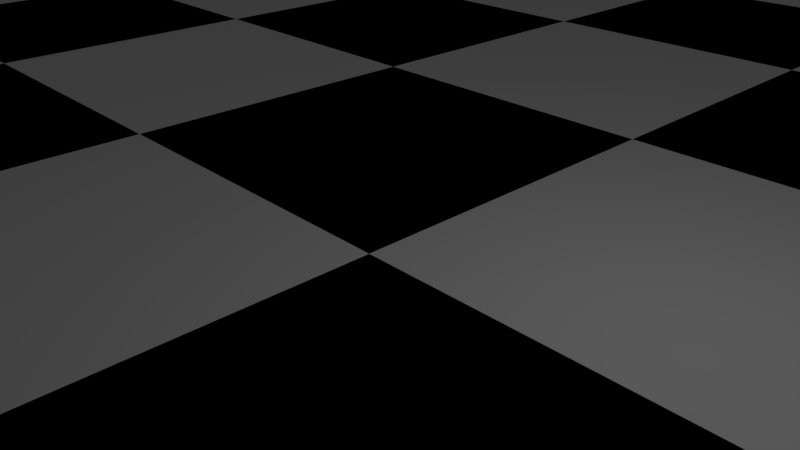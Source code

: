 # Source: Board.blend  (saved by Blender 2.79.0; exported with 4.5.12 LTS)
import bpy
from mathutils import Matrix  # noqa: F401  (used for matrix-valued properties, if any)

bpy.ops.wm.read_factory_settings(use_empty=True)
scene = bpy.context.scene
scene.name = 'Scene'

# ---- collections
col_collection_1 = bpy.data.collections.new('Collection 1'); scene.collection.children.link(col_collection_1)

# ---- materials (node trees are filled in below, after node groups)
mat_white = bpy.data.materials.new('White')
mat_white.alpha_threshold = 0.0
mat_white.use_transparent_shadow = False
mat_white.roughness = 0.5
mat_black = bpy.data.materials.new('Black')
mat_black.alpha_threshold = 0.0
mat_black.use_transparent_shadow = False
mat_black.diffuse_color = (0.0, 0.0, 0.0, 1.0)
mat_black.roughness = 0.5

# ---- material node trees

# ---- world
world_world = bpy.data.worlds.new('World'); scene.world = world_world
world_world.color = (0.05088, 0.05088, 0.05088)
world_world.use_sun_shadow = False
world_world.sun_shadow_jitter_overblur = 0.0
world_world.cycles.sampling_method = 'MANUAL'

# ---- cameras
cam_camera = bpy.data.cameras.new('Camera')
cam_camera.clip_end = 100.0
cam_camera.lens = 35.0
cam_camera.sensor_width = 32.0
cam_camera.sensor_height = 18.0
cam_camera.ortho_scale = 7.314
cam_camera.dof.focus_distance = 0.0
cam_camera.dof.aperture_fstop = 128.0

# ---- lights
light_lamp = bpy.data.lights.new('Lamp', 'POINT')
light_lamp.transmission_factor = 0.0
light_lamp.cutoff_distance = 30.0
light_lamp.energy = 100.0
light_lamp.shadow_buffer_clip_start = 1.001
light_lamp.shadow_soft_size = 0.1
light_lamp.shadow_maximum_resolution = 0.006
light_lamp.use_absolute_resolution = True

# ---- meshes
me_chessboard = bpy.data.meshes.new('Chessboard')
me_chessboard.from_pydata([(-24.0, -24.0, -1.24e-05), (-18.0, -24.0, -1.24e-05), (-12.0, -24.0, -1.24e-05), (-24.0, -18.0, -1.24e-05), (-18.0, -18.0, -1.24e-05), (-12.0, -18.0, -1.24e-05), (-24.0, -12.0, -1.24e-05), (-18.0, -12.0, -1.24e-05), (-12.0, -12.0, -1.24e-05), (-12.0, -24.0, -1.24e-05), (-6.0, -24.0, -1.24e-05), (1.812e-05, -24.0, -1.24e-05), (-12.0, -18.0, -1.24e-05), (-6.0, -18.0, -1.24e-05), (1.812e-05, -18.0, -1.24e-05), (-12.0, -12.0, -1.24e-05), (-6.0, -12.0, -1.24e-05), (1.812e-05, -12.0, -1.24e-05), (1.812e-05, -24.0, -1.24e-05), (6.0, -24.0, -1.24e-05), (12.0, -24.0, -1.24e-05), (1.812e-05, -18.0, -1.24e-05), (6.0, -18.0, -1.24e-05), (12.0, -18.0, -1.24e-05), (1.812e-05, -12.0, -1.24e-05), (6.0, -12.0, -1.24e-05), (12.0, -12.0, -1.24e-05), (12.0, -24.0, -1.24e-05), (18.0, -24.0, -1.24e-05), (24.0, -24.0, -1.24e-05), (12.0, -18.0, -1.24e-05), (18.0, -18.0, -1.24e-05), (24.0, -18.0, -1.24e-05), (12.0, -12.0, -1.24e-05), (18.0, -12.0, -1.24e-05), (24.0, -12.0, -1.24e-05), (-24.0, -12.0, -1.24e-05), (-18.0, -12.0, -1.24e-05), (-12.0, -12.0, -1.24e-05), (-24.0, -6.0, -1.24e-05), (-18.0, -6.0, -1.24e-05), (-12.0, -6.0, -1.24e-05), (-24.0, 7.629e-06, -1.24e-05), (-18.0, 7.629e-06, -1.24e-05), (-12.0, 7.629e-06, -1.24e-05), (-12.0, -12.0, -1.24e-05), (-6.0, -12.0, -1.24e-05), (1.812e-05, -12.0, -1.24e-05), (-12.0, -6.0, -1.24e-05), (-6.0, -6.0, -1.24e-05), (1.812e-05, -6.0, -1.24e-05), (-12.0, 7.629e-06, -1.24e-05), (-6.0, 7.629e-06, -1.24e-05), (1.812e-05, 7.629e-06, -1.24e-05), (1.812e-05, -12.0, -1.24e-05), (6.0, -12.0, -1.24e-05), (12.0, -12.0, -1.24e-05), (1.812e-05, -6.0, -1.24e-05), (6.0, -6.0, -1.24e-05), (12.0, -6.0, -1.24e-05), (1.812e-05, 7.629e-06, -1.24e-05), (6.0, 7.629e-06, -1.24e-05), (12.0, 7.629e-06, -1.24e-05), (12.0, -12.0, -1.24e-05), (18.0, -12.0, -1.24e-05), (24.0, -12.0, -1.24e-05), (12.0, -6.0, -1.24e-05), (18.0, -6.0, -1.24e-05), (24.0, -6.0, -1.24e-05), (12.0, 7.629e-06, -1.24e-05), (18.0, 7.629e-06, -1.24e-05), (24.0, 7.629e-06, -1.24e-05), (-24.0, 7.629e-06, -1.24e-05), (-18.0, 7.629e-06, -1.24e-05), (-12.0, 7.629e-06, -1.24e-05), (-24.0, 6.0, -1.24e-05), (-18.0, 6.0, -1.24e-05), (-12.0, 6.0, -1.24e-05), (-24.0, 12.0, -1.24e-05), (-18.0, 12.0, -1.24e-05), (-12.0, 12.0, -1.24e-05), (-12.0, 7.629e-06, -1.24e-05), (-6.0, 7.629e-06, -1.24e-05), (1.812e-05, 7.629e-06, -1.24e-05), (-12.0, 6.0, -1.24e-05), (-6.0, 6.0, -1.24e-05), (1.812e-05, 6.0, -1.24e-05), (-12.0, 12.0, -1.24e-05), (-6.0, 12.0, -1.24e-05), (1.812e-05, 12.0, -1.24e-05), (1.812e-05, 7.629e-06, -1.24e-05), (6.0, 7.629e-06, -1.24e-05), (12.0, 7.629e-06, -1.24e-05), (1.812e-05, 6.0, -1.24e-05), (6.0, 6.0, -1.24e-05), (12.0, 6.0, -1.24e-05), (1.812e-05, 12.0, -1.24e-05), (6.0, 12.0, -1.24e-05), (12.0, 12.0, -1.24e-05), (12.0, 7.629e-06, -1.24e-05), (18.0, 7.629e-06, -1.24e-05), (24.0, 7.629e-06, -1.24e-05), (12.0, 6.0, -1.24e-05), (18.0, 6.0, -1.24e-05), (24.0, 6.0, -1.24e-05), (12.0, 12.0, -1.24e-05), (18.0, 12.0, -1.24e-05), (24.0, 12.0, -1.24e-05), (-24.0, 12.0, -1.24e-05), (-18.0, 12.0, -1.24e-05), (-12.0, 12.0, -1.24e-05), (-24.0, 18.0, -1.24e-05), (-18.0, 18.0, -1.24e-05), (-12.0, 18.0, -1.24e-05), (-24.0, 24.0, -1.24e-05), (-18.0, 24.0, -1.24e-05), (-12.0, 24.0, -1.24e-05), (-12.0, 12.0, -1.24e-05), (-6.0, 12.0, -1.24e-05), (1.812e-05, 12.0, -1.24e-05), (-12.0, 18.0, -1.24e-05), (-6.0, 18.0, -1.24e-05), (1.812e-05, 18.0, -1.24e-05), (-12.0, 24.0, -1.24e-05), (-6.0, 24.0, -1.24e-05), (1.812e-05, 24.0, -1.24e-05), (1.812e-05, 12.0, -1.24e-05), (6.0, 12.0, -1.24e-05), (12.0, 12.0, -1.24e-05), (1.812e-05, 18.0, -1.24e-05), (6.0, 18.0, -1.24e-05), (12.0, 18.0, -1.24e-05), (1.812e-05, 24.0, -1.24e-05), (6.0, 24.0, -1.24e-05), (12.0, 24.0, -1.24e-05), (12.0, 12.0, -1.24e-05), (18.0, 12.0, -1.24e-05), (24.0, 12.0, -1.24e-05), (12.0, 18.0, -1.24e-05), (18.0, 18.0, -1.24e-05), (24.0, 18.0, -1.24e-05), (12.0, 24.0, -1.24e-05), (18.0, 24.0, -1.24e-05), (24.0, 24.0, -1.24e-05)], [], [(0, 1, 4, 3), (1, 2, 5, 4), (3, 4, 7, 6), (4, 5, 8, 7), (9, 10, 13, 12), (10, 11, 14, 13), (12, 13, 16, 15), (13, 14, 17, 16), (18, 19, 22, 21), (19, 20, 23, 22), (21, 22, 25, 24), (22, 23, 26, 25), (27, 28, 31, 30), (28, 29, 32, 31), (30, 31, 34, 33), (31, 32, 35, 34), (36, 37, 40, 39), (37, 38, 41, 40), (39, 40, 43, 42), (40, 41, 44, 43), (45, 46, 49, 48), (46, 47, 50, 49), (48, 49, 52, 51), (49, 50, 53, 52), (54, 55, 58, 57), (55, 56, 59, 58), (57, 58, 61, 60), (58, 59, 62, 61), (63, 64, 67, 66), (64, 65, 68, 67), (66, 67, 70, 69), (67, 68, 71, 70), (72, 73, 76, 75), (73, 74, 77, 76), (75, 76, 79, 78), (76, 77, 80, 79), (81, 82, 85, 84), (82, 83, 86, 85), (84, 85, 88, 87), (85, 86, 89, 88), (90, 91, 94, 93), (91, 92, 95, 94), (93, 94, 97, 96), (94, 95, 98, 97), (99, 100, 103, 102), (100, 101, 104, 103), (102, 103, 106, 105), (103, 104, 107, 106), (108, 109, 112, 111), (109, 110, 113, 112), (111, 112, 115, 114), (112, 113, 116, 115), (117, 118, 121, 120), (118, 119, 122, 121), (120, 121, 124, 123), (121, 122, 125, 124), (126, 127, 130, 129), (127, 128, 131, 130), (129, 130, 133, 132), (130, 131, 134, 133), (135, 136, 139, 138), (136, 137, 140, 139), (138, 139, 142, 141), (139, 140, 143, 142)])
me_chessboard.polygons.foreach_set('material_index', [0, 1, 1, 0, 0, 1, 1, 0, 0, 1, 1, 0, 0, 1, 1, 0, 0, 1, 1, 0, 0, 1, 1, 0, 0, 1, 1, 0, 0, 1, 1, 0, 0, 1, 1, 0, 0, 1, 1, 0, 0, 1, 1, 0, 0, 1, 1, 0, 0, 1, 1, 0, 0, 1, 1, 0, 0, 1, 1, 0, 0, 1, 1, 0])
me_chessboard.materials.append(mat_white)
me_chessboard.materials.append(mat_black)
me_chessboard.use_remesh_preserve_volume = False
me_chessboard.use_remesh_preserve_attributes = False
me_chessboard.use_mirror_vertex_groups = False
me_chessboard.update()

# ---- objects
ob_chess_board = bpy.data.objects.new('Chess Board', me_chessboard)
ob_lamp = bpy.data.objects.new('Lamp', light_lamp)
ob_camera = bpy.data.objects.new('Camera', cam_camera)

# ---- transforms, parenting, visibility, modifiers, constraints
ob_chess_board.location = (0.0, 0.0, 0.0)
ob_chess_board.lineart.crease_threshold = 0.0
ob_lamp.location = (4.076, 1.005, 5.904)
ob_lamp.rotation_euler = (0.6503, 0.05522, 1.866)
ob_lamp.lock_rotations_4d = False
ob_lamp.empty_display_type = 'ARROWS'
ob_lamp.color = (0.0, 0.0, 0.0, 0.0)
ob_lamp.lineart.crease_threshold = 0.0
ob_camera.location = (7.481, -6.508, 5.344)
ob_camera.rotation_euler = (1.109, 0.0, 0.8149)
ob_camera.lock_rotations_4d = False
ob_camera.empty_display_type = 'ARROWS'
ob_camera.color = (0.0, 0.0, 0.0, 0.0)
ob_camera.display_type = 'WIRE'
ob_camera.lineart.crease_threshold = 0.0

# ---- collection membership
col_collection_1.objects.link(ob_chess_board)
col_collection_1.objects.link(ob_lamp)
col_collection_1.objects.link(ob_camera)

# ---- scene / render settings (as saved in the file)
scene.camera = ob_camera
scene.frame_start = 1; scene.frame_end = 250; scene.frame_set(1)
scene.render.engine = 'BLENDER_EEVEE_NEXT'
scene.render.resolution_percentage = 50
scene.render.dither_intensity = 0.0
scene.cycles.use_denoising = False
scene.cycles.samples = 128
scene.cycles.sampling_pattern = 'TABULATED_SOBOL'
scene.cycles.use_adaptive_sampling = False
scene.cycles.use_light_tree = False
scene.cycles.blur_glossy = 0.0
scene.cycles.sample_clamp_indirect = 0.0
scene.view_settings.view_transform = 'Standard'
bpy.context.view_layer.update()
